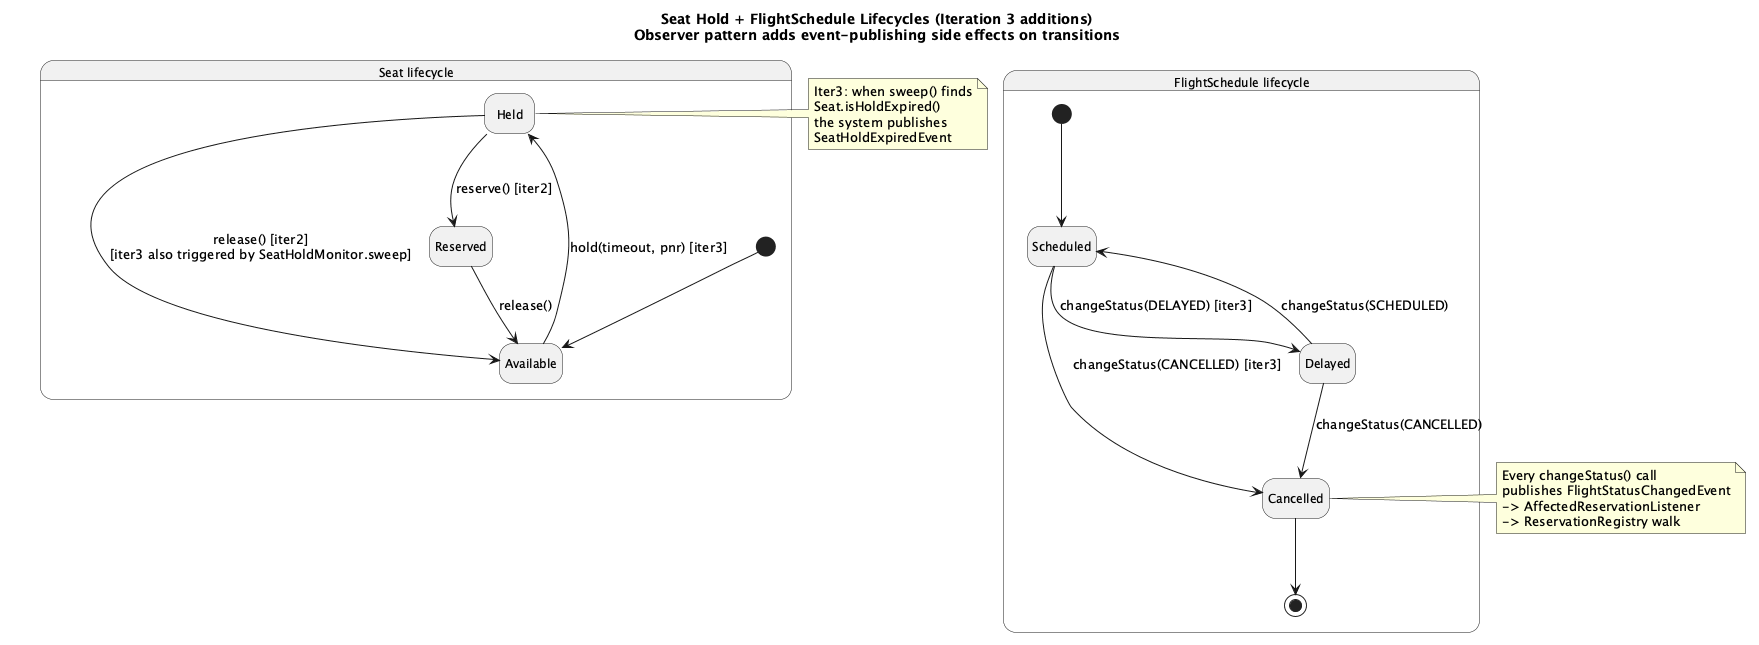

The diagram above was rendered by PlantUML. Its source (embedded in the PNG):
@startuml state-seat-flight
title Seat Hold + FlightSchedule Lifecycles (Iteration 3 additions)\nObserver pattern adds event-publishing side effects on transitions
hide empty description
skinparam stateFontSize 12

state "Seat lifecycle" as SeatSL {
  [*] --> Available
  Available --> Held : hold(timeout, pnr) [iter3]
  Held --> Reserved : reserve() [iter2]
  Held --> Available : release() [iter2]\n[iter3 also triggered by SeatHoldMonitor.sweep]
  Reserved --> Available : release()
}

state "FlightSchedule lifecycle" as FsSL {
  [*] --> Scheduled
  Scheduled --> Delayed : changeStatus(DELAYED) [iter3]
  Scheduled --> Cancelled : changeStatus(CANCELLED) [iter3]
  Delayed --> Scheduled : changeStatus(SCHEDULED)
  Delayed --> Cancelled : changeStatus(CANCELLED)
  Cancelled --> [*]
}

note right of Held
  Iter3: when sweep() finds
  Seat.isHoldExpired()
  the system publishes
  SeatHoldExpiredEvent
end note

note right of Cancelled
  Every changeStatus() call
  publishes FlightStatusChangedEvent
  -> AffectedReservationListener
  -> ReservationRegistry walk
end note
@enduml